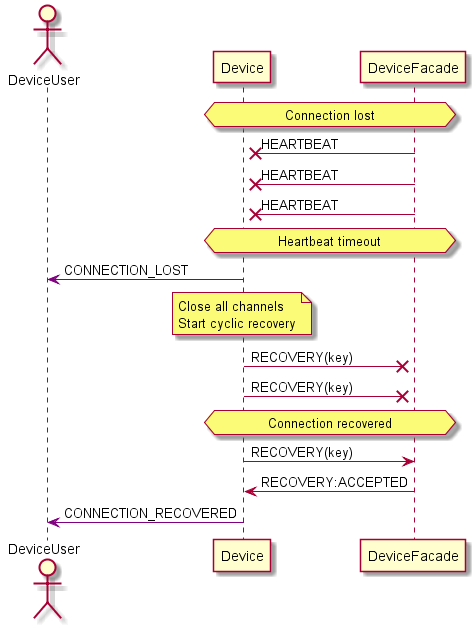

The diagram above was rendered by PlantUML. Its source (embedded in the PNG):
@startuml

actor DeviceUser
participant Device
participant DeviceFacade

hnote over Device, DeviceFacade: Connection lost

DeviceFacade ->x Device: HEARTBEAT
DeviceFacade ->x Device: HEARTBEAT
DeviceFacade ->x Device: HEARTBEAT

hnote over Device, DeviceFacade: Heartbeat timeout

Device -[#purple]> DeviceUser: CONNECTION_LOST

note over Device: Close all channels\nStart cyclic recovery


Device ->x DeviceFacade: RECOVERY(key)
Device ->x DeviceFacade: RECOVERY(key)

hnote over Device, DeviceFacade: Connection recovered

Device -> DeviceFacade: RECOVERY(key)


DeviceFacade -> Device: RECOVERY:ACCEPTED

Device -[#purple]> DeviceUser: CONNECTION_RECOVERED

@enduml